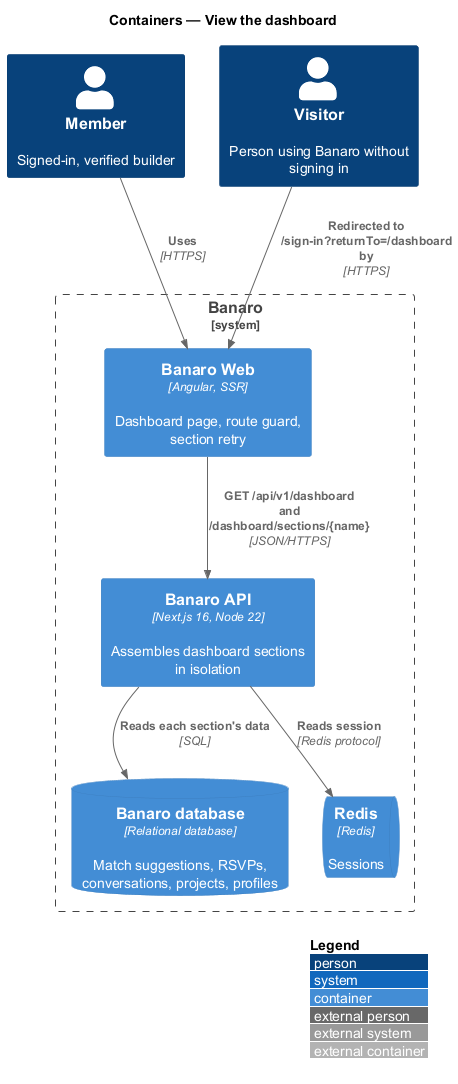

The diagram above was rendered by PlantUML. Its source (embedded in the PNG):
@startuml
!include <C4/C4_Container>
LAYOUT_WITH_LEGEND()
title Containers — View the dashboard

Person(member, "Member", "Signed-in, verified builder")
Person(visitor, "Visitor", "Person using Banaro without signing in")

System_Boundary(banaro, "Banaro") {
  Container(web, "Banaro Web", "Angular, SSR", "Dashboard page, route guard, section retry")
  Container(api, "Banaro API", "Next.js 16, Node 22", "Assembles dashboard sections in isolation")
  ContainerDb(db, "Banaro database", "Relational database", "Match suggestions, RSVPs, conversations, projects, profiles")
  ContainerQueue(redis, "Redis", "Redis", "Sessions")
}

Rel(member, web, "Uses", "HTTPS")
Rel(visitor, web, "Redirected to /sign-in?returnTo=/dashboard by", "HTTPS")
Rel(web, api, "GET /api/v1/dashboard and /dashboard/sections/{name}", "JSON/HTTPS")
Rel(api, redis, "Reads session", "Redis protocol")
Rel(api, db, "Reads each section's data", "SQL")
@enduml